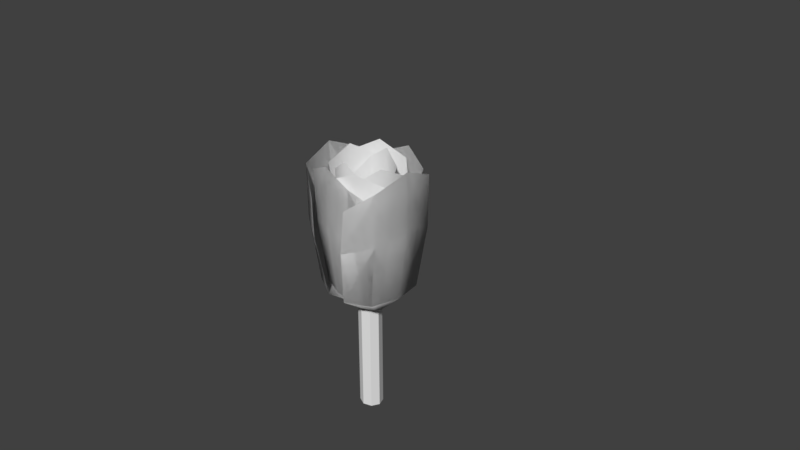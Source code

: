 # Source: TULIP_OBJECT.blend  (saved by Blender 2.79.0; exported with 4.5.12 LTS)
import bpy
from mathutils import Matrix  # noqa: F401  (used for matrix-valued properties, if any)

bpy.ops.wm.read_factory_settings(use_empty=True)
scene = bpy.context.scene
scene.name = 'Scene'

# ---- collections
col_collection_1 = bpy.data.collections.new('Collection 1'); scene.collection.children.link(col_collection_1)

# ---- world
world_world = bpy.data.worlds.new('World'); scene.world = world_world
world_world.color = (0.05088, 0.05088, 0.05088)
world_world.use_sun_shadow = False
world_world.sun_shadow_jitter_overblur = 0.0
world_world.cycles.sampling_method = 'MANUAL'

# ---- cameras
cam_camera = bpy.data.cameras.new('Camera')
cam_camera.clip_end = 100.0
cam_camera.lens = 35.0
cam_camera.sensor_width = 32.0
cam_camera.sensor_height = 18.0
cam_camera.ortho_scale = 7.314
cam_camera.dof.focus_distance = 0.0
cam_camera.dof.aperture_fstop = 128.0

# ---- meshes
me_cylinder_003 = bpy.data.meshes.new('Cylinder.003')
me_cylinder_003.from_pydata([(-0.2691, -0.1838, -0.4052), (0.2043, -0.1838, -0.4052), (-0.2973, -0.3378, 1.189), (-0.0323, -0.2675, -0.4106), (-0.3051, -0.3153, 0.4803), (-0.0323, -0.4061, 1.359), (-0.0323, -0.4059, 0.5727), (0.2404, -0.3153, 0.4803), (0.2327, -0.3378, 1.189), (-0.2691, 0.1838, -0.4052), (0.2043, 0.1838, -0.4052), (-0.03242, 0.0, -0.8193), (-0.2973, 0.3378, 1.189), (-0.0323, 0.2675, -0.4106), (0.299, 0.0, -0.4332), (-0.3051, 0.3153, 0.4803), (-0.3643, 0.0, -0.4332), (-0.0323, 0.4061, 1.359), (-0.0323, 0.4059, 0.5727), (0.3666, 0.0, 0.3348), (-0.4185, 0.0, 0.9135), (0.2404, 0.3153, 0.4803), (0.3537, 0.0, 0.9135), (-0.4317, 0.0, 0.3348), (0.2327, 0.3378, 1.189), (0.0, 0.179, -2.308), (0.0, 0.179, 0.23), (0.1255, 0.1266, -2.308), (0.1255, 0.1266, 0.23), (0.1775, -7.826e-09, -2.308), (0.1775, -7.826e-09, 0.23), (0.1255, -0.1266, -2.308), (0.1255, -0.1266, 0.23), (-1.552e-08, -0.179, -2.308), (-1.552e-08, -0.179, 0.23), (-0.1255, -0.1266, -2.308), (-0.1255, -0.1266, 0.23), (-0.1775, 2.135e-09, -2.308), (-0.1775, 2.135e-09, 0.23), (-0.1255, 0.1266, -2.308), (-0.1255, 0.1266, 0.23), (0.08359, -0.4329, -0.4052), (0.2779, 0.225, -0.4052), (0.2738, -0.5422, 1.189), (0.2905, -0.142, -0.4106), (0.2411, -0.5429, 0.4803), (0.4722, -0.2051, 1.359), (0.4718, -0.205, 0.5727), (0.4651, 0.2153, 0.4803), (0.4913, 0.1943, 1.189), (-0.2999, -0.2996, -0.4052), (-0.1056, 0.3583, -0.4052), (-0.01103, -0.03734, -0.8193), (-0.5133, -0.2686, 1.189), (-0.3124, 0.0676, -0.4106), (0.125, 0.4232, -0.4332), (-0.4871, -0.2898, 0.4803), (-0.1472, -0.4985, -0.4332), (-0.4941, 0.1308, 1.359), (-0.4938, 0.1306, 0.5727), (0.1528, 0.5172, 0.3348), (-0.1695, -0.5739, 0.9135), (-0.2631, 0.4684, 0.4803), (0.1475, 0.4993, 0.9135), (-0.1749, -0.5923, 0.3348), (-0.2958, 0.4679, 1.189), (0.5285, -0.4735, -0.4052), (0.5285, 0.431, -0.4052), (0.1534, -0.02133, -0.8193), (0.6936, -0.5274, 1.189), (0.6183, -0.02111, -0.4106), (0.1556, 0.6119, -0.4332), (0.6695, -0.5424, 0.4803), (0.1556, -0.6554, -0.4332), (0.7669, -0.02111, 1.359), (0.7666, -0.02111, 0.5727), (0.27, 0.7411, 0.3348), (0.3192, -0.759, 0.9135), (0.6695, 0.5, 0.4803), (0.3192, 0.7165, 0.9135), (0.27, -0.7843, 0.3348), (0.6936, 0.4852, 1.189), (0.5285, -0.4735, -0.4052), (0.5285, 0.431, -0.4052), (0.1534, -0.02133, -0.8193), (0.6936, -0.5274, 1.189), (0.6183, -0.02111, -0.4106), (0.1556, 0.6119, -0.4332), (0.6695, -0.5424, 0.4803), (0.1556, -0.6554, -0.4332), (0.7669, -0.02111, 1.359), (0.7666, -0.02111, 0.5727), (0.27, 0.7411, 0.3348), (0.3192, -0.759, 0.9135), (0.6695, 0.5, 0.4803), (0.3192, 0.7165, 0.9135), (0.27, -0.7843, 0.3348), (0.6936, 0.4852, 1.189), (-0.5285, -0.4735, -0.4052), (-0.5285, 0.431, -0.4052), (-0.1534, -0.02133, -0.8193), (-0.6936, -0.5274, 1.189), (-0.6183, -0.02111, -0.4106), (-0.1556, 0.6119, -0.4332), (-0.6695, -0.5424, 0.4803), (-0.1556, -0.6554, -0.4332), (-0.7669, -0.02111, 1.359), (-0.7666, -0.02111, 0.5727), (-0.27, 0.7411, 0.3348), (-0.3192, -0.759, 0.9135), (-0.6695, 0.5, 0.4803), (-0.3192, 0.7165, 0.9135), (-0.27, -0.7843, 0.3348), (-0.6936, 0.4852, 1.189), (-0.5285, -0.4735, -0.4052), (-0.5285, 0.431, -0.4052), (-0.1534, -0.02133, -0.8193), (-0.6936, -0.5274, 1.189), (-0.6183, -0.02111, -0.4106), (-0.1556, 0.6119, -0.4332), (-0.6695, -0.5424, 0.4803), (-0.1556, -0.6554, -0.4332), (-0.7669, -0.02111, 1.359), (-0.7666, -0.02111, 0.5727), (-0.27, 0.7411, 0.3348), (-0.3192, -0.759, 0.9135), (-0.6695, 0.5, 0.4803), (-0.3192, 0.7165, 0.9135), (-0.27, -0.7843, 0.3348), (-0.6936, 0.4852, 1.189), (-0.2099, -0.5023, -0.3943), (0.3971, -0.07312, -0.4203), (-0.04828, -0.6638, 1.197), (0.1631, -0.4037, -0.4146), (-0.108, -0.6461, 0.4897), (0.3557, -0.5799, 1.35), (0.3212, -0.5867, 0.565), (0.5915, -0.2147, 0.4598), (0.6313, -0.2465, 1.168), (-0.5156, 0.007103, -0.3861), (0.09142, 0.4363, -0.4121), (-0.07739, -0.03678, -0.817), (-0.6101, 0.2093, 1.212), (-0.2818, 0.3377, -0.4026), (0.3644, 0.2672, -0.4493), (-0.6324, 0.1647, 0.5038), (-0.486, -0.3342, -0.4129), (-0.3198, 0.5459, 1.369), (-0.3539, 0.5384, 0.5832), (0.4847, 0.3354, 0.3145), (-0.4967, -0.3712, 0.9358), (0.06709, 0.6593, 0.4739), (0.4935, 0.329, 0.8935), (-0.5389, -0.3884, 0.3583), (0.06945, 0.6898, 1.183), (0.4518, 0.4217, -0.4052), (-0.2917, 0.5355, -0.4052), (0.0357, 0.137, -0.8193), (0.5157, 0.5652, 1.189), (0.09059, 0.5603, -0.4106), (-0.4845, 0.2187, -0.4332), (0.5251, 0.5414, 0.4803), (0.5572, 0.05917, -0.4332), (0.1082, 0.6957, 1.359), (0.1082, 0.6954, 0.5727), (-0.5772, 0.3391, 0.3348), (0.6617, 0.1951, 0.9135), (-0.3317, 0.6726, 0.4803), (-0.5512, 0.3808, 0.9135), (0.6767, 0.1471, 0.3348), (-0.3167, 0.6926, 1.189), (0.4518, 0.4217, -0.4052), (-0.2917, 0.5355, -0.4052), (0.0357, 0.137, -0.8193), (0.5157, 0.5652, 1.189), (0.09059, 0.5603, -0.4106), (-0.4845, 0.2187, -0.4332), (0.5251, 0.5414, 0.4803), (0.5572, 0.05917, -0.4332), (0.1082, 0.6957, 1.359), (0.1082, 0.6954, 0.5727), (-0.5772, 0.3391, 0.3348), (0.6617, 0.1951, 0.9135), (-0.3317, 0.6726, 0.4803), (-0.5512, 0.3808, 0.9135), (0.6767, 0.1471, 0.3348), (-0.3167, 0.6926, 1.189), (0.3266, -0.5408, -0.4052), (-0.4169, -0.427, -0.4052), (-0.0006342, -0.1423, -0.8193), (0.3514, -0.698, 1.189), (-0.05589, -0.5656, -0.4106), (-0.5214, -0.06465, -0.4332), (0.3665, -0.6779, 0.4803), (0.5203, -0.2242, -0.4332), (-0.0735, -0.701, 1.359), (-0.07347, -0.7007, 0.5727), (-0.6412, -0.1526, 0.3348), (0.5861, -0.3862, 0.9135), (-0.4903, -0.5467, 0.4803), (-0.6268, -0.2004, 0.9135), (0.6127, -0.3446, 0.3348), (-0.481, -0.5705, 1.189), (0.3266, -0.5408, -0.4052), (-0.4169, -0.427, -0.4052), (-0.0006342, -0.1423, -0.8193), (0.3514, -0.698, 1.189), (-0.05589, -0.5656, -0.4106), (-0.5214, -0.06465, -0.4332), (0.3665, -0.6779, 0.4803), (0.5203, -0.2242, -0.4332), (-0.0735, -0.701, 1.359), (-0.07347, -0.7007, 0.5727), (-0.6412, -0.1526, 0.3348), (0.5861, -0.3862, 0.9135), (-0.4903, -0.5467, 0.4803), (-0.6268, -0.2004, 0.9135), (0.6127, -0.3446, 0.3348), (-0.481, -0.5705, 1.189)], [], [(11, 1, 3), (11, 3, 0), (23, 4, 2, 20), (14, 1, 11), (6, 5, 2, 4), (19, 22, 8, 7), (7, 8, 5, 6), (16, 11, 0), (1, 7, 6, 3), (14, 19, 7, 1), (3, 6, 4, 0), (16, 0, 4, 23), (11, 13, 10), (11, 9, 13), (23, 20, 12, 15), (14, 11, 10), (18, 15, 12, 17), (19, 21, 24, 22), (21, 18, 17, 24), (16, 9, 11), (10, 13, 18, 21), (14, 10, 21, 19), (13, 9, 15, 18), (16, 23, 15, 9), (25, 26, 28, 27), (27, 28, 30, 29), (29, 30, 32, 31), (31, 32, 34, 33), (33, 34, 36, 35), (35, 36, 38, 37), (28, 26, 40, 38, 36, 34, 32, 30), (37, 38, 40, 39), (39, 40, 26, 25), (25, 27, 29, 31, 33, 35, 37, 39), (52, 42, 44), (52, 44, 41), (64, 45, 43, 61), (55, 42, 52), (47, 46, 43, 45), (60, 63, 49, 48), (48, 49, 46, 47), (57, 52, 41), (42, 48, 47, 44), (55, 60, 48, 42), (44, 47, 45, 41), (57, 41, 45, 64), (52, 54, 51), (52, 50, 54), (64, 61, 53, 56), (55, 52, 51), (59, 56, 53, 58), (60, 62, 65, 63), (62, 59, 58, 65), (57, 50, 52), (51, 54, 59, 62), (55, 51, 62, 60), (54, 50, 56, 59), (57, 64, 56, 50), (68, 67, 70), (68, 70, 66), (80, 72, 69, 77), (71, 67, 68), (75, 74, 69, 72), (76, 79, 81, 78), (78, 81, 74, 75), (73, 68, 66), (67, 78, 75, 70), (71, 76, 78, 67), (70, 75, 72, 66), (73, 66, 72, 80), (84, 83, 86), (84, 86, 82), (96, 88, 85, 93), (87, 83, 84), (91, 90, 85, 88), (92, 95, 97, 94), (94, 97, 90, 91), (89, 84, 82), (83, 94, 91, 86), (87, 92, 94, 83), (86, 91, 88, 82), (89, 82, 88, 96), (100, 102, 99), (100, 98, 102), (112, 109, 101, 104), (103, 100, 99), (107, 104, 101, 106), (108, 110, 113, 111), (110, 107, 106, 113), (105, 98, 100), (99, 102, 107, 110), (103, 99, 110, 108), (102, 98, 104, 107), (105, 112, 104, 98), (116, 118, 115), (116, 114, 118), (128, 125, 117, 120), (119, 116, 115), (123, 120, 117, 122), (124, 126, 129, 127), (126, 123, 122, 129), (121, 114, 116), (115, 118, 123, 126), (119, 115, 126, 124), (118, 114, 120, 123), (121, 128, 120, 114), (141, 131, 133), (141, 133, 130), (153, 134, 132, 150), (144, 131, 141), (136, 135, 132, 134), (149, 152, 138, 137), (137, 138, 135, 136), (146, 141, 130), (131, 137, 136, 133), (144, 149, 137, 131), (133, 136, 134, 130), (146, 130, 134, 153), (141, 143, 140), (141, 139, 143), (153, 150, 142, 145), (144, 141, 140), (148, 145, 142, 147), (149, 151, 154, 152), (151, 148, 147, 154), (146, 139, 141), (140, 143, 148, 151), (144, 140, 151, 149), (143, 139, 145, 148), (146, 153, 145, 139), (157, 156, 159), (157, 159, 155), (169, 161, 158, 166), (160, 156, 157), (164, 163, 158, 161), (165, 168, 170, 167), (167, 170, 163, 164), (162, 157, 155), (156, 167, 164, 159), (160, 165, 167, 156), (159, 164, 161, 155), (162, 155, 161, 169), (173, 172, 175), (173, 175, 171), (185, 177, 174, 182), (176, 172, 173), (180, 179, 174, 177), (181, 184, 186, 183), (183, 186, 179, 180), (178, 173, 171), (172, 183, 180, 175), (176, 181, 183, 172), (175, 180, 177, 171), (178, 171, 177, 185), (189, 191, 188), (189, 187, 191), (201, 198, 190, 193), (192, 189, 188), (196, 193, 190, 195), (197, 199, 202, 200), (199, 196, 195, 202), (194, 187, 189), (188, 191, 196, 199), (192, 188, 199, 197), (191, 187, 193, 196), (194, 201, 193, 187), (205, 207, 204), (205, 203, 207), (217, 214, 206, 209), (208, 205, 204), (212, 209, 206, 211), (213, 215, 218, 216), (215, 212, 211, 218), (210, 203, 205), (204, 207, 212, 215), (208, 204, 215, 213), (207, 203, 209, 212), (210, 217, 209, 203)])
me_cylinder_003.polygons.foreach_set('use_smooth', [1, 1, 1, 1, 1, 1, 1, 1, 1, 1, 1, 1, 1, 1, 1, 1, 1, 1, 1, 1, 1, 1, 1, 1, 0, 0, 0, 0, 0, 0, 0, 0, 0, 0, 1, 1, 1, 1, 1, 1, 1, 1, 1, 1, 1, 1, 1, 1, 1, 1, 1, 1, 1, 1, 1, 1, 1, 1, 1, 1, 1, 1, 1, 1, 1, 1, 1, 1, 1, 1, 1, 1, 1, 1, 1, 1, 1, 1, 1, 1, 1, 1, 1, 1, 1, 1, 1, 1, 1, 1, 1, 1, 1, 1, 1, 1, 1, 1, 1, 1, 1, 1, 1, 1, 1, 1, 1, 1, 1, 1, 1, 1, 1, 1, 1, 1, 1, 1, 1, 1, 1, 1, 1, 1, 1, 1, 1, 1, 1, 1, 1, 1, 1, 1, 1, 1, 1, 1, 1, 1, 1, 1, 1, 1, 1, 1, 1, 1, 1, 1, 1, 1, 1, 1, 1, 1, 1, 1, 1, 1, 1, 1, 1, 1, 1, 1, 1, 1, 1, 1, 1, 1, 1, 1, 1, 1, 1, 1])
_uv = me_cylinder_003.uv_layers.new(name='UVMap')
_uv.uv.foreach_set('vector', [0.2571, 0.5455, 0.2566, 0.5455, 0.2568, 0.5451, 0.2571, 0.5455, 0.2568, 0.5451, 0.2573, 0.545, 0.3152, 0.5383, 0.299, 0.5669, 0.4414, 0.6984, 0.413, 0.6083, 0.2567, 0.5458, 0.2566, 0.5455, 0.2571, 0.5455, 0.2812, 0.585, 0.424, 0.7623, 0.4414, 0.6984, 0.299, 0.5669, 0.2348, 0.5998, 0.276, 0.7043, 0.349, 0.7649, 0.2588, 0.5903, 0.2588, 0.5903, 0.349, 0.7649, 0.424, 0.7623, 0.2812, 0.585, 0.2576, 0.5452, 0.2571, 0.5455, 0.2573, 0.545, 0.2566, 0.5455, 0.2588, 0.5903, 0.2812, 0.585, 0.2568, 0.5451, 0.2567, 0.5458, 0.2348, 0.5998, 0.2588, 0.5903, 0.2566, 0.5455, 0.2568, 0.5451, 0.2812, 0.585, 0.299, 0.5669, 0.2573, 0.545, 0.2576, 0.5452, 0.2573, 0.545, 0.299, 0.5669, 0.3152, 0.5383, 0.2571, 0.5455, 0.2575, 0.546, 0.257, 0.5461, 0.2571, 0.5455, 0.2577, 0.5456, 0.2575, 0.546, 0.3152, 0.5383, 0.413, 0.6083, 0.4433, 0.7001, 0.2997, 0.5674, 0.2567, 0.5458, 0.2571, 0.5455, 0.257, 0.5461, 0.2813, 0.5853, 0.2997, 0.5674, 0.4433, 0.7001, 0.424, 0.7629, 0.2348, 0.5998, 0.2586, 0.5902, 0.3484, 0.7657, 0.276, 0.7043, 0.2586, 0.5902, 0.2813, 0.5853, 0.424, 0.7629, 0.3484, 0.7657, 0.2576, 0.5452, 0.2577, 0.5456, 0.2571, 0.5455, 0.257, 0.5461, 0.2575, 0.546, 0.2813, 0.5853, 0.2586, 0.5902, 0.2567, 0.5458, 0.257, 0.5461, 0.2586, 0.5902, 0.2348, 0.5998, 0.2575, 0.546, 0.2577, 0.5456, 0.2997, 0.5674, 0.2813, 0.5853, 0.2576, 0.5452, 0.3152, 0.5383, 0.2997, 0.5674, 0.2577, 0.5456, 0.9341, 0.004716, 0.9341, 0.8223, 0.9676, 0.8223, 0.9676, 0.004716, 0.9676, 0.004716, 0.9676, 0.8223, 0.9815, 0.8223, 0.9815, 0.004716, 0.9815, 0.004716, 0.9815, 0.8223, 0.9676, 0.8223, 0.9676, 0.004716, 0.9676, 0.004716, 0.9676, 0.8223, 0.9341, 0.8223, 0.9341, 0.004716, 0.9341, 0.004716, 0.9341, 0.8223, 0.9006, 0.8223, 0.9006, 0.004716, 0.9006, 0.004716, 0.9006, 0.8223, 0.8867, 0.8223, 0.8867, 0.004716, 0.9676, 0.8223, 0.9341, 0.8223, 0.9006, 0.8223, 0.8867, 0.8223, 0.9006, 0.8223, 0.9341, 0.8223, 0.9676, 0.8223, 0.9815, 0.8223, 0.8867, 0.004716, 0.8867, 0.8223, 0.9006, 0.8223, 0.9006, 0.004716, 0.9006, 0.004716, 0.9006, 0.8223, 0.9341, 0.8223, 0.9341, 0.004716, 0.9341, 0.004716, 0.9676, 0.004716, 0.9815, 0.004716, 0.9676, 0.004716, 0.9341, 0.004716, 0.9006, 0.004716, 0.8867, 0.004716, 0.9006, 0.004716, 0.2833, 0.2999, 0.281, 0.3037, 0.2856, 0.3032, 0.2833, 0.2999, 0.2856, 0.3032, 0.2838, 0.2999, 0.3131, 0.2944, 0.3166, 0.3141, 0.4751, 0.478, 0.4378, 0.3475, 0.2798, 0.302, 0.281, 0.3037, 0.2833, 0.2999, 0.304, 0.3379, 0.4373, 0.5582, 0.4751, 0.478, 0.3166, 0.3141, 0.2569, 0.338, 0.2721, 0.4728, 0.326, 0.5414, 0.2784, 0.3462, 0.2784, 0.3462, 0.326, 0.5414, 0.4373, 0.5582, 0.304, 0.3379, 0.2868, 0.2978, 0.2833, 0.2999, 0.2838, 0.2999, 0.281, 0.3037, 0.2784, 0.3462, 0.304, 0.3379, 0.2856, 0.3032, 0.2798, 0.302, 0.2569, 0.338, 0.2784, 0.3462, 0.281, 0.3037, 0.2856, 0.3032, 0.304, 0.3379, 0.3166, 0.3141, 0.2838, 0.2999, 0.2868, 0.2978, 0.2838, 0.2999, 0.3166, 0.3141, 0.3131, 0.2944, 0.2833, 0.2999, 0.2852, 0.3034, 0.2814, 0.3037, 0.2833, 0.2999, 0.2874, 0.3002, 0.2852, 0.3034, 0.3131, 0.2944, 0.4378, 0.3475, 0.4755, 0.4778, 0.3164, 0.3149, 0.2798, 0.302, 0.2833, 0.2999, 0.2814, 0.3037, 0.3038, 0.3374, 0.3164, 0.3149, 0.4755, 0.4778, 0.4376, 0.5588, 0.2569, 0.338, 0.2785, 0.3463, 0.3248, 0.5427, 0.2721, 0.4728, 0.2785, 0.3463, 0.3038, 0.3374, 0.4376, 0.5588, 0.3248, 0.5427, 0.2868, 0.2978, 0.2874, 0.3002, 0.2833, 0.2999, 0.2814, 0.3037, 0.2852, 0.3034, 0.3038, 0.3374, 0.2785, 0.3463, 0.2798, 0.302, 0.2814, 0.3037, 0.2785, 0.3463, 0.2569, 0.338, 0.2852, 0.3034, 0.2874, 0.3002, 0.3164, 0.3149, 0.3038, 0.3374, 0.2868, 0.2978, 0.3131, 0.2944, 0.3164, 0.3149, 0.2874, 0.3002, 0.4569, 0.577, 0.516, 0.5808, 0.498, 0.6091, 0.4569, 0.577, 0.498, 0.6091, 0.4749, 0.6334, 0.4821, 0.7018, 0.5228, 0.6847, 0.5709, 0.7265, 0.522, 0.731, 0.5173, 0.5465, 0.516, 0.5808, 0.4569, 0.577, 0.5583, 0.6562, 0.6134, 0.6993, 0.5709, 0.7265, 0.5228, 0.6847, 0.5841, 0.5713, 0.6295, 0.6023, 0.6295, 0.6515, 0.5773, 0.6149, 0.5773, 0.6149, 0.6295, 0.6515, 0.6134, 0.6993, 0.5583, 0.6562, 0.4419, 0.643, 0.4569, 0.577, 0.4749, 0.6334, 0.516, 0.5808, 0.5773, 0.6149, 0.5583, 0.6562, 0.498, 0.6091, 0.5173, 0.5465, 0.5841, 0.5713, 0.5773, 0.6149, 0.516, 0.5808, 0.498, 0.6091, 0.5583, 0.6562, 0.5228, 0.6847, 0.4749, 0.6334, 0.4419, 0.643, 0.4749, 0.6334, 0.5228, 0.6847, 0.4821, 0.7018, 0.01524, 0.5974, 0.08664, 0.6044, 0.06866, 0.6326, 0.01524, 0.5974, 0.06866, 0.6326, 0.04554, 0.6569, 0.05091, 0.7266, 0.0935, 0.7083, 0.1594, 0.7771, 0.1096, 0.7706, 0.08794, 0.5701, 0.08664, 0.6044, 0.01524, 0.5974, 0.1289, 0.6798, 0.2106, 0.7499, 0.1594, 0.7771, 0.0935, 0.7083, 0.1548, 0.5949, 0.2002, 0.6259, 0.2211, 0.6997, 0.148, 0.6385, 0.148, 0.6385, 0.2211, 0.6997, 0.2106, 0.7499, 0.1289, 0.6798, 0.0101, 0.6665, 0.01524, 0.5974, 0.04554, 0.6569, 0.08664, 0.6044, 0.148, 0.6385, 0.1289, 0.6798, 0.06866, 0.6326, 0.08794, 0.5701, 0.1548, 0.5949, 0.148, 0.6385, 0.08664, 0.6044, 0.06866, 0.6326, 0.1289, 0.6798, 0.0935, 0.7083, 0.04554, 0.6569, 0.0101, 0.6665, 0.04554, 0.6569, 0.0935, 0.7083, 0.05091, 0.7266, 0.6413, 0.3186, 0.5979, 0.3558, 0.5736, 0.3327, 0.6413, 0.3186, 0.6384, 0.3786, 0.5979, 0.3558, 0.6695, 0.4536, 0.6067, 0.4917, 0.5477, 0.4907, 0.5989, 0.4405, 0.5519, 0.3051, 0.6413, 0.3186, 0.5736, 0.3327, 0.5508, 0.4161, 0.5989, 0.4405, 0.5477, 0.4907, 0.5028, 0.4708, 0.4896, 0.3487, 0.5223, 0.3806, 0.4756, 0.4292, 0.4686, 0.3796, 0.5223, 0.3806, 0.5508, 0.4161, 0.5028, 0.4708, 0.4756, 0.4292, 0.6786, 0.378, 0.6384, 0.3786, 0.6413, 0.3186, 0.5736, 0.3327, 0.5979, 0.3558, 0.5508, 0.4161, 0.5223, 0.3806, 0.5519, 0.3051, 0.5736, 0.3327, 0.5223, 0.3806, 0.4896, 0.3487, 0.5979, 0.3558, 0.6384, 0.3786, 0.5989, 0.4405, 0.5508, 0.4161, 0.6786, 0.378, 0.6695, 0.4536, 0.5989, 0.4405, 0.6384, 0.3786, 0.5932, 0.7413, 0.5712, 0.7948, 0.5469, 0.7718, 0.5932, 0.7413, 0.5995, 0.8128, 0.5712, 0.7948, 0.6199, 0.8891, 0.578, 0.9264, 0.521, 0.9396, 0.5653, 0.8742, 0.5175, 0.7338, 0.5932, 0.7413, 0.5469, 0.7718, 0.5241, 0.8551, 0.5653, 0.8742, 0.521, 0.9396, 0.4654, 0.9266, 0.4556, 0.7802, 0.4956, 0.8197, 0.4421, 0.8732, 0.4419, 0.8201, 0.4956, 0.8197, 0.5241, 0.8551, 0.4654, 0.9266, 0.4421, 0.8732, 0.6338, 0.8095, 0.5995, 0.8128, 0.5932, 0.7413, 0.5469, 0.7718, 0.5712, 0.7948, 0.5241, 0.8551, 0.4956, 0.8197, 0.5175, 0.7338, 0.5469, 0.7718, 0.4956, 0.8197, 0.4556, 0.7802, 0.5712, 0.7948, 0.5995, 0.8128, 0.5653, 0.8742, 0.5241, 0.8551, 0.6338, 0.8095, 0.6199, 0.8891, 0.5653, 0.8742, 0.5995, 0.8128, 0.05573, 0.2885, 0.05298, 0.2966, 0.05894, 0.2952, 0.05573, 0.2885, 0.05894, 0.2952, 0.06432, 0.2905, 0.1367, 0.2899, 0.1084, 0.3237, 0.2467, 0.5021, 0.2371, 0.3834, 0.0488, 0.2926, 0.05298, 0.2966, 0.05573, 0.2885, 0.08975, 0.3498, 0.1866, 0.5765, 0.2467, 0.5021, 0.1084, 0.3237, 0.01695, 0.3352, 0.03024, 0.4903, 0.09996, 0.5694, 0.05967, 0.3494, 0.05967, 0.3494, 0.09996, 0.5694, 0.1866, 0.5765, 0.08975, 0.3498, 0.06259, 0.2845, 0.05573, 0.2885, 0.06432, 0.2905, 0.05298, 0.2966, 0.05967, 0.3494, 0.08975, 0.3498, 0.05894, 0.2952, 0.0488, 0.2926, 0.01695, 0.3352, 0.05967, 0.3494, 0.05298, 0.2966, 0.05894, 0.2952, 0.08975, 0.3498, 0.1084, 0.3237, 0.06432, 0.2905, 0.06259, 0.2845, 0.06432, 0.2905, 0.1084, 0.3237, 0.1367, 0.2899, 0.05573, 0.2885, 0.0586, 0.2955, 0.05247, 0.2967, 0.05573, 0.2885, 0.06401, 0.2901, 0.0586, 0.2955, 0.1367, 0.2899, 0.2371, 0.3834, 0.2465, 0.5025, 0.107, 0.3233, 0.0488, 0.2926, 0.05573, 0.2885, 0.05247, 0.2967, 0.0893, 0.3506, 0.107, 0.3233, 0.2465, 0.5025, 0.1856, 0.5775, 0.01695, 0.3352, 0.05847, 0.3498, 0.09921, 0.5692, 0.03024, 0.4903, 0.05847, 0.3498, 0.0893, 0.3506, 0.1856, 0.5775, 0.09921, 0.5692, 0.06259, 0.2845, 0.06401, 0.2901, 0.05573, 0.2885, 0.05247, 0.2967, 0.0586, 0.2955, 0.0893, 0.3506, 0.05847, 0.3498, 0.0488, 0.2926, 0.05247, 0.2967, 0.05847, 0.3498, 0.01695, 0.3352, 0.0586, 0.2955, 0.06401, 0.2901, 0.107, 0.3233, 0.0893, 0.3506, 0.06259, 0.2845, 0.1367, 0.2899, 0.107, 0.3233, 0.06401, 0.2901, 0.7304, 0.547, 0.7464, 0.6052, 0.7113, 0.6006, 0.7304, 0.547, 0.7113, 0.6006, 0.682, 0.5877, 0.6244, 0.634, 0.6692, 0.6567, 0.6574, 0.7243, 0.6299, 0.6894, 0.7822, 0.5978, 0.7464, 0.6052, 0.7304, 0.547, 0.706, 0.6683, 0.6916, 0.7488, 0.6574, 0.7243, 0.6692, 0.6567, 0.7968, 0.6588, 0.7813, 0.6961, 0.7462, 0.7326, 0.75, 0.6725, 0.75, 0.6725, 0.7462, 0.7326, 0.6916, 0.7488, 0.706, 0.6683, 0.6573, 0.5685, 0.7304, 0.547, 0.682, 0.5877, 0.7464, 0.6052, 0.75, 0.6725, 0.706, 0.6683, 0.7113, 0.6006, 0.7822, 0.5978, 0.7968, 0.6588, 0.75, 0.6725, 0.7464, 0.6052, 0.7113, 0.6006, 0.706, 0.6683, 0.6692, 0.6567, 0.682, 0.5877, 0.6573, 0.5685, 0.682, 0.5877, 0.6692, 0.6567, 0.6244, 0.634, 0.7378, 0.7419, 0.7487, 0.7915, 0.7128, 0.7951, 0.7378, 0.7419, 0.7128, 0.7951, 0.6862, 0.7838, 0.6252, 0.8351, 0.6735, 0.8528, 0.6512, 0.9367, 0.6261, 0.8889, 0.7763, 0.7675, 0.7487, 0.7915, 0.7378, 0.7419, 0.7103, 0.8643, 0.6901, 0.9697, 0.6512, 0.9367, 0.6735, 0.8528, 0.801, 0.8483, 0.7867, 0.8926, 0.7528, 0.941, 0.7477, 0.8566, 0.7477, 0.8566, 0.7528, 0.941, 0.6901, 0.9697, 0.7103, 0.8643, 0.6616, 0.7646, 0.7378, 0.7419, 0.6862, 0.7838, 0.7487, 0.7915, 0.7477, 0.8566, 0.7103, 0.8643, 0.7128, 0.7951, 0.7763, 0.7675, 0.801, 0.8483, 0.7477, 0.8566, 0.7487, 0.7915, 0.7128, 0.7951, 0.7103, 0.8643, 0.6735, 0.8528, 0.6862, 0.7838, 0.6616, 0.7646, 0.6862, 0.7838, 0.6735, 0.8528, 0.6252, 0.8351, 0.3262, 0.7595, 0.3266, 0.8108, 0.2989, 0.8065, 0.3262, 0.7595, 0.3544, 0.8095, 0.3266, 0.8108, 0.4224, 0.8598, 0.4106, 0.9156, 0.3656, 0.9672, 0.3604, 0.8792, 0.2742, 0.7873, 0.3262, 0.7595, 0.2989, 0.8065, 0.3229, 0.887, 0.3604, 0.8792, 0.3656, 0.9672, 0.3239, 0.9811, 0.2494, 0.854, 0.2861, 0.8755, 0.2669, 0.951, 0.2449, 0.9101, 0.2861, 0.8755, 0.3229, 0.887, 0.3239, 0.9811, 0.2669, 0.951, 0.386, 0.7835, 0.3544, 0.8095, 0.3262, 0.7595, 0.2989, 0.8065, 0.3266, 0.8108, 0.3229, 0.887, 0.2861, 0.8755, 0.2742, 0.7873, 0.2989, 0.8065, 0.2861, 0.8755, 0.2494, 0.854, 0.3266, 0.8108, 0.3544, 0.8095, 0.3604, 0.8792, 0.3229, 0.887, 0.386, 0.7835, 0.4224, 0.8598, 0.3604, 0.8792, 0.3544, 0.8095, 0.07772, 0.7584, 0.09227, 0.8117, 0.06452, 0.8074, 0.07772, 0.7584, 0.12, 0.8104, 0.09227, 0.8117, 0.1762, 0.8633, 0.1599, 0.9141, 0.1331, 0.943, 0.126, 0.8801, 0.0362, 0.7866, 0.07772, 0.7584, 0.06452, 0.8074, 0.0886, 0.8879, 0.126, 0.8801, 0.1331, 0.943, 0.07989, 0.9654, 0.008323, 0.8521, 0.05179, 0.8763, 0.03297, 0.9499, 0.006712, 0.9112, 0.05179, 0.8763, 0.0886, 0.8879, 0.07989, 0.9654, 0.03297, 0.9499, 0.1491, 0.794, 0.12, 0.8104, 0.07772, 0.7584, 0.06452, 0.8074, 0.09227, 0.8117, 0.0886, 0.8879, 0.05179, 0.8763, 0.0362, 0.7866, 0.06452, 0.8074, 0.05179, 0.8763, 0.008323, 0.8521, 0.09227, 0.8117, 0.12, 0.8104, 0.126, 0.8801, 0.0886, 0.8879, 0.1491, 0.794, 0.1762, 0.8633, 0.126, 0.8801, 0.12, 0.8104])
_ca = me_cylinder_003.color_attributes.new('Col', 'BYTE_COLOR', 'CORNER')
_ca.data.foreach_set('color', [1.0, 1.0, 1.0, 1.0, 1.0, 1.0, 1.0, 1.0, 1.0, 1.0, 1.0, 1.0, 1.0, 1.0, 1.0, 1.0, 1.0, 1.0, 1.0, 1.0, 1.0, 1.0, 1.0, 1.0, 1.0, 1.0, 1.0, 1.0, 1.0, 1.0, 1.0, 1.0, 1.0, 1.0, 1.0, 1.0, 1.0, 1.0, 1.0, 1.0, 1.0, 1.0, 1.0, 1.0, 1.0, 1.0, 1.0, 1.0, 1.0, 1.0, 1.0, 1.0, 1.0, 1.0, 1.0, 1.0, 1.0, 1.0, 1.0, 1.0, 1.0, 1.0, 1.0, 1.0, 1.0, 1.0, 1.0, 1.0, 1.0, 1.0, 1.0, 1.0, 1.0, 1.0, 1.0, 1.0, 1.0, 1.0, 1.0, 1.0, 1.0, 1.0, 1.0, 1.0, 1.0, 1.0, 1.0, 1.0, 1.0, 1.0, 1.0, 1.0, 1.0, 1.0, 1.0, 1.0, 1.0, 1.0, 1.0, 1.0, 1.0, 1.0, 1.0, 1.0, 1.0, 1.0, 1.0, 1.0, 1.0, 1.0, 1.0, 1.0, 1.0, 1.0, 1.0, 1.0, 1.0, 1.0, 1.0, 1.0, 1.0, 1.0, 1.0, 1.0, 1.0, 1.0, 1.0, 1.0, 1.0, 1.0, 1.0, 1.0, 1.0, 1.0, 1.0, 1.0, 1.0, 1.0, 1.0, 1.0, 1.0, 1.0, 1.0, 1.0, 1.0, 1.0, 1.0, 1.0, 1.0, 1.0, 1.0, 1.0, 1.0, 1.0, 1.0, 1.0, 1.0, 1.0, 1.0, 1.0, 1.0, 1.0, 1.0, 1.0, 1.0, 1.0, 1.0, 1.0, 1.0, 1.0, 1.0, 1.0, 1.0, 1.0, 1.0, 1.0, 1.0, 1.0, 1.0, 1.0, 1.0, 1.0, 1.0, 1.0, 1.0, 1.0, 1.0, 1.0, 1.0, 1.0, 1.0, 1.0, 1.0, 1.0, 1.0, 1.0, 1.0, 1.0, 1.0, 1.0, 1.0, 1.0, 1.0, 1.0, 1.0, 1.0, 1.0, 1.0, 1.0, 1.0, 1.0, 1.0, 1.0, 1.0, 1.0, 1.0, 1.0, 1.0, 1.0, 1.0, 1.0, 1.0, 1.0, 1.0, 1.0, 1.0, 1.0, 1.0, 1.0, 1.0, 1.0, 1.0, 1.0, 1.0, 1.0, 1.0, 1.0, 1.0, 1.0, 1.0, 1.0, 1.0, 1.0, 1.0, 1.0, 1.0, 1.0, 1.0, 1.0, 1.0, 1.0, 1.0, 1.0, 1.0, 1.0, 1.0, 1.0, 1.0, 1.0, 1.0, 1.0, 1.0, 1.0, 1.0, 1.0, 1.0, 1.0, 1.0, 1.0, 1.0, 1.0, 1.0, 1.0, 1.0, 1.0, 1.0, 1.0, 1.0, 1.0, 1.0, 1.0, 1.0, 1.0, 1.0, 1.0, 1.0, 1.0, 1.0, 1.0, 1.0, 1.0, 1.0, 1.0, 1.0, 1.0, 1.0, 1.0, 1.0, 1.0, 1.0, 1.0, 1.0, 1.0, 1.0, 1.0, 1.0, 1.0, 1.0, 1.0, 1.0, 1.0, 1.0, 1.0, 1.0, 1.0, 1.0, 1.0, 1.0, 1.0, 1.0, 1.0, 1.0, 1.0, 1.0, 1.0, 1.0, 1.0, 1.0, 1.0, 1.0, 1.0, 1.0, 1.0, 1.0, 1.0, 1.0, 1.0, 1.0, 1.0, 1.0, 1.0, 1.0, 1.0, 1.0, 1.0, 1.0, 1.0, 1.0, 1.0, 1.0, 1.0, 1.0, 1.0, 1.0, 1.0, 1.0, 1.0, 1.0, 1.0, 1.0, 1.0, 1.0, 1.0, 1.0, 1.0, 1.0, 1.0, 1.0, 1.0, 1.0, 1.0, 1.0, 1.0, 1.0, 1.0, 1.0, 1.0, 1.0, 1.0, 1.0, 1.0, 1.0, 1.0, 1.0, 1.0, 1.0, 1.0, 1.0, 1.0, 1.0, 1.0, 1.0, 1.0, 1.0, 1.0, 1.0, 1.0, 1.0, 1.0, 1.0, 1.0, 1.0, 1.0, 1.0, 1.0, 1.0, 1.0, 1.0, 1.0, 1.0, 1.0, 1.0, 1.0, 1.0, 1.0, 1.0, 1.0, 1.0, 1.0, 1.0, 1.0, 1.0, 1.0, 1.0, 1.0, 1.0, 1.0, 1.0, 1.0, 1.0, 1.0, 1.0, 1.0, 1.0, 1.0, 1.0, 1.0, 1.0, 1.0, 1.0, 1.0, 1.0, 1.0, 1.0, 1.0, 1.0, 1.0, 1.0, 1.0, 1.0, 1.0, 1.0, 1.0, 1.0, 1.0, 1.0, 1.0, 1.0, 1.0, 1.0, 1.0, 1.0, 1.0, 1.0, 1.0, 1.0, 1.0, 1.0, 1.0, 1.0, 1.0, 1.0, 1.0, 1.0, 1.0, 1.0, 1.0, 1.0, 1.0, 1.0, 1.0, 1.0, 1.0, 1.0, 1.0, 1.0, 1.0, 1.0, 1.0, 1.0, 1.0, 1.0, 1.0, 1.0, 1.0, 1.0, 1.0, 1.0, 1.0, 1.0, 1.0, 1.0, 1.0, 1.0, 1.0, 1.0, 1.0, 1.0, 1.0, 1.0, 1.0, 1.0, 1.0, 1.0, 1.0, 1.0, 1.0, 1.0, 1.0, 1.0, 1.0, 1.0, 1.0, 1.0, 1.0, 1.0, 1.0, 1.0, 1.0, 1.0, 1.0, 1.0, 1.0, 1.0, 1.0, 1.0, 1.0, 1.0, 1.0, 1.0, 1.0, 1.0, 1.0, 1.0, 1.0, 1.0, 1.0, 1.0, 1.0, 1.0, 1.0, 1.0, 1.0, 1.0, 1.0, 1.0, 1.0, 1.0, 1.0, 1.0, 1.0, 1.0, 1.0, 1.0, 1.0, 1.0, 1.0, 1.0, 1.0, 1.0, 1.0, 1.0, 1.0, 1.0, 1.0, 1.0, 1.0, 1.0, 1.0, 1.0, 1.0, 1.0, 1.0, 1.0, 1.0, 1.0, 1.0, 1.0, 1.0, 1.0, 1.0, 1.0, 1.0, 1.0, 1.0, 1.0, 1.0, 1.0, 1.0, 1.0, 1.0, 1.0, 1.0, 1.0, 1.0, 1.0, 1.0, 1.0, 1.0, 1.0, 1.0, 1.0, 1.0, 1.0, 1.0, 1.0, 1.0, 1.0, 1.0, 1.0, 1.0, 1.0, 1.0, 1.0, 1.0, 1.0, 1.0, 1.0, 1.0, 1.0, 1.0, 1.0, 1.0, 1.0, 1.0, 1.0, 1.0, 1.0, 1.0, 1.0, 1.0, 1.0, 1.0, 1.0, 1.0, 1.0, 1.0, 1.0, 1.0, 1.0, 1.0, 1.0, 1.0, 1.0, 1.0, 1.0, 1.0, 1.0, 1.0, 1.0, 1.0, 1.0, 1.0, 1.0, 1.0, 1.0, 1.0, 1.0, 1.0, 1.0, 1.0, 1.0, 1.0, 1.0, 1.0, 1.0, 1.0, 1.0, 1.0, 1.0, 1.0, 1.0, 1.0, 1.0, 1.0, 1.0, 1.0, 1.0, 1.0, 1.0, 1.0, 1.0, 1.0, 1.0, 1.0, 1.0, 1.0, 1.0, 1.0, 1.0, 1.0, 1.0, 1.0, 1.0, 1.0, 1.0, 1.0, 1.0, 1.0, 1.0, 1.0, 1.0, 1.0, 1.0, 1.0, 1.0, 1.0, 1.0, 1.0, 1.0, 1.0, 1.0, 1.0, 1.0, 1.0, 1.0, 1.0, 1.0, 1.0, 1.0, 1.0, 1.0, 1.0, 1.0, 1.0, 1.0, 1.0, 1.0, 1.0, 1.0, 1.0, 1.0, 1.0, 1.0, 1.0, 1.0, 1.0, 1.0, 1.0, 1.0, 1.0, 1.0, 1.0, 1.0, 1.0, 1.0, 1.0, 1.0, 1.0, 1.0, 1.0, 1.0, 1.0, 1.0, 1.0, 1.0, 1.0, 1.0, 1.0, 1.0, 1.0, 1.0, 1.0, 1.0, 1.0, 1.0, 1.0, 1.0, 1.0, 1.0, 1.0, 1.0, 1.0, 1.0, 1.0, 1.0, 1.0, 1.0, 1.0, 1.0, 1.0, 1.0, 1.0, 1.0, 1.0, 1.0, 1.0, 1.0, 1.0, 1.0, 1.0, 1.0, 1.0, 1.0, 1.0, 1.0, 1.0, 1.0, 1.0, 1.0, 1.0, 1.0, 1.0, 1.0, 1.0, 1.0, 1.0, 1.0, 1.0, 1.0, 1.0, 1.0, 1.0, 1.0, 1.0, 1.0, 1.0, 1.0, 1.0, 1.0, 1.0, 1.0, 1.0, 1.0, 1.0, 1.0, 1.0, 1.0, 1.0, 1.0, 1.0, 1.0, 1.0, 1.0, 1.0, 1.0, 1.0, 1.0, 1.0, 1.0, 1.0, 1.0, 1.0, 1.0, 1.0, 1.0, 1.0, 1.0, 1.0, 1.0, 1.0, 1.0, 1.0, 1.0, 1.0, 1.0, 1.0, 1.0, 1.0, 1.0, 1.0, 1.0, 1.0, 1.0, 1.0, 1.0, 1.0, 1.0, 1.0, 1.0, 1.0, 1.0, 1.0, 1.0, 1.0, 1.0, 1.0, 1.0, 1.0, 1.0, 1.0, 1.0, 1.0, 1.0, 1.0, 1.0, 1.0, 1.0, 1.0, 1.0, 1.0, 1.0, 1.0, 1.0, 1.0, 1.0, 1.0, 1.0, 1.0, 1.0, 1.0, 1.0, 1.0, 1.0, 1.0, 1.0, 1.0, 1.0, 1.0, 1.0, 1.0, 1.0, 1.0, 1.0, 1.0, 1.0, 1.0, 1.0, 1.0, 1.0, 1.0, 1.0, 1.0, 1.0, 1.0, 1.0, 1.0, 1.0, 1.0, 1.0, 1.0, 1.0, 1.0, 1.0, 1.0, 1.0, 1.0, 1.0, 1.0, 1.0, 1.0, 1.0, 1.0, 1.0, 1.0, 1.0, 1.0, 1.0, 1.0, 1.0, 1.0, 1.0, 1.0, 1.0, 1.0, 1.0, 1.0, 1.0, 1.0, 1.0, 1.0, 1.0, 1.0, 1.0, 1.0, 1.0, 1.0, 1.0, 1.0, 1.0, 1.0, 1.0, 1.0, 1.0, 1.0, 1.0, 1.0, 1.0, 1.0, 1.0, 1.0, 1.0, 1.0, 1.0, 1.0, 1.0, 1.0, 1.0, 1.0, 1.0, 1.0, 1.0, 1.0, 1.0, 1.0, 1.0, 1.0, 1.0, 1.0, 1.0, 1.0, 1.0, 1.0, 1.0, 1.0, 1.0, 1.0, 1.0, 1.0, 1.0, 1.0, 1.0, 1.0, 1.0, 1.0, 1.0, 1.0, 1.0, 1.0, 1.0, 1.0, 1.0, 1.0, 1.0, 1.0, 1.0, 1.0, 1.0, 1.0, 1.0, 1.0, 1.0, 1.0, 1.0, 1.0, 1.0, 1.0, 1.0, 1.0, 1.0, 1.0, 1.0, 1.0, 1.0, 1.0, 1.0, 1.0, 1.0, 1.0, 1.0, 1.0, 1.0, 1.0, 1.0, 1.0, 1.0, 1.0, 1.0, 1.0, 1.0, 1.0, 1.0, 1.0, 1.0, 1.0, 1.0, 1.0, 1.0, 1.0, 1.0, 1.0, 1.0, 1.0, 1.0, 1.0, 1.0, 1.0, 1.0, 1.0, 1.0, 1.0, 1.0, 1.0, 1.0, 1.0, 1.0, 1.0, 1.0, 1.0, 1.0, 1.0, 1.0, 1.0, 1.0, 1.0, 1.0, 1.0, 1.0, 1.0, 1.0, 1.0, 1.0, 1.0, 1.0, 1.0, 1.0, 1.0, 1.0, 1.0, 1.0, 1.0, 1.0, 1.0, 1.0, 1.0, 1.0, 1.0, 1.0, 1.0, 1.0, 1.0, 1.0, 1.0, 1.0, 1.0, 1.0, 1.0, 1.0, 1.0, 1.0, 1.0, 1.0, 1.0, 1.0, 1.0, 1.0, 1.0, 1.0, 1.0, 1.0, 1.0, 1.0, 1.0, 1.0, 1.0, 1.0, 1.0, 1.0, 1.0, 1.0, 1.0, 1.0, 1.0, 1.0, 1.0, 1.0, 1.0, 1.0, 1.0, 1.0, 1.0, 1.0, 1.0, 1.0, 1.0, 1.0, 1.0, 1.0, 1.0, 1.0, 1.0, 1.0, 1.0, 1.0, 1.0, 1.0, 1.0, 1.0, 1.0, 1.0, 1.0, 1.0, 1.0, 1.0, 1.0, 1.0, 1.0, 1.0, 1.0, 1.0, 1.0, 1.0, 1.0, 1.0, 1.0, 1.0, 1.0, 1.0, 1.0, 1.0, 1.0, 1.0, 1.0, 1.0, 1.0, 1.0, 1.0, 1.0, 1.0, 1.0, 1.0, 1.0, 1.0, 1.0, 1.0, 1.0, 1.0, 1.0, 1.0, 1.0, 1.0, 1.0, 1.0, 1.0, 1.0, 1.0, 1.0, 1.0, 1.0, 1.0, 1.0, 1.0, 1.0, 1.0, 1.0, 1.0, 1.0, 1.0, 1.0, 1.0, 1.0, 1.0, 1.0, 1.0, 1.0, 1.0, 1.0, 1.0, 1.0, 1.0, 1.0, 1.0, 1.0, 1.0, 1.0, 1.0, 1.0, 1.0, 1.0, 1.0, 1.0, 1.0, 1.0, 1.0, 1.0, 1.0, 1.0, 1.0, 1.0, 1.0, 1.0, 1.0, 1.0, 1.0, 1.0, 1.0, 1.0, 1.0, 1.0, 1.0, 1.0, 1.0, 1.0, 1.0, 1.0, 1.0, 1.0, 1.0, 1.0, 1.0, 1.0, 1.0, 1.0, 1.0, 1.0, 1.0, 1.0, 1.0, 1.0, 1.0, 1.0, 1.0, 1.0, 1.0, 1.0, 1.0, 1.0, 1.0, 1.0, 1.0, 1.0, 1.0, 1.0, 1.0, 1.0, 1.0, 1.0, 1.0, 1.0, 1.0, 1.0, 1.0, 1.0, 1.0, 1.0, 1.0, 1.0, 1.0, 1.0, 1.0, 1.0, 1.0, 1.0, 1.0, 1.0, 1.0, 1.0, 1.0, 1.0, 1.0, 1.0, 1.0, 1.0, 1.0, 1.0, 1.0, 1.0, 1.0, 1.0, 1.0, 1.0, 1.0, 1.0, 1.0, 1.0, 1.0, 1.0, 1.0, 1.0, 1.0, 1.0, 1.0, 1.0, 1.0, 1.0, 1.0, 1.0, 1.0, 1.0, 1.0, 1.0, 1.0, 1.0, 1.0, 1.0, 1.0, 1.0, 1.0, 1.0, 1.0, 1.0, 1.0, 1.0, 1.0, 1.0, 1.0, 1.0, 1.0, 1.0, 1.0, 1.0, 1.0, 1.0, 1.0, 1.0, 1.0, 1.0, 1.0, 1.0, 1.0, 1.0, 1.0, 1.0, 1.0, 1.0, 1.0, 1.0, 1.0, 1.0, 1.0, 1.0, 1.0, 1.0, 1.0, 1.0, 1.0, 1.0, 1.0, 1.0, 1.0, 1.0, 1.0, 1.0, 1.0, 1.0, 1.0, 1.0, 1.0, 1.0, 1.0, 1.0, 1.0, 1.0, 1.0, 1.0, 1.0, 1.0, 1.0, 1.0, 1.0, 1.0, 1.0, 1.0, 1.0, 1.0, 1.0, 1.0, 1.0, 1.0, 1.0, 1.0, 1.0, 1.0, 1.0, 1.0, 1.0, 1.0, 1.0, 1.0, 1.0, 1.0, 1.0, 1.0, 1.0, 1.0, 1.0, 1.0, 1.0, 1.0, 1.0, 1.0, 1.0, 1.0, 1.0, 1.0, 1.0, 1.0, 1.0, 1.0, 1.0, 1.0, 1.0, 1.0, 1.0, 1.0, 1.0, 1.0, 1.0, 1.0, 1.0, 1.0, 1.0, 1.0, 1.0, 1.0, 1.0, 1.0, 1.0, 1.0, 1.0, 1.0, 1.0, 1.0, 1.0, 1.0, 1.0, 1.0, 1.0, 1.0, 1.0, 1.0, 1.0, 1.0, 1.0, 1.0, 1.0, 1.0, 1.0, 1.0, 1.0, 1.0, 1.0, 1.0, 1.0, 1.0, 1.0, 1.0, 1.0, 1.0, 1.0, 1.0, 1.0, 1.0, 1.0, 1.0, 1.0, 1.0, 1.0, 1.0, 1.0, 1.0, 1.0, 1.0, 1.0, 1.0, 1.0, 1.0, 1.0, 1.0, 1.0, 1.0, 1.0, 1.0, 1.0, 1.0, 1.0, 1.0, 1.0, 1.0, 1.0, 1.0, 1.0, 1.0, 1.0, 1.0, 1.0, 1.0, 1.0, 1.0, 1.0, 1.0, 1.0, 1.0, 1.0, 1.0, 1.0, 1.0, 1.0, 1.0, 1.0, 1.0, 1.0, 1.0, 1.0, 1.0, 1.0, 1.0, 1.0, 1.0, 1.0, 1.0, 1.0, 1.0, 1.0, 1.0, 1.0, 1.0, 1.0, 1.0, 1.0, 1.0, 1.0, 1.0, 1.0, 1.0, 1.0, 1.0, 1.0, 1.0, 1.0, 1.0, 1.0, 1.0, 1.0, 1.0, 1.0, 1.0, 1.0, 1.0, 1.0, 1.0, 1.0, 1.0, 1.0, 1.0, 1.0, 1.0, 1.0, 1.0, 1.0, 1.0, 1.0, 1.0, 1.0, 1.0, 1.0, 1.0, 1.0, 1.0, 1.0, 1.0, 1.0, 1.0, 1.0, 1.0, 1.0, 1.0, 1.0, 1.0, 1.0, 1.0, 1.0, 1.0, 1.0, 1.0, 1.0, 1.0, 1.0, 1.0, 1.0, 1.0, 1.0, 1.0, 1.0, 1.0, 1.0, 1.0, 1.0, 1.0, 1.0, 1.0, 1.0, 1.0, 1.0, 1.0, 1.0, 1.0, 1.0, 1.0, 1.0, 1.0, 1.0, 1.0, 1.0, 1.0, 1.0, 1.0, 1.0, 1.0, 1.0, 1.0, 1.0, 1.0, 1.0, 1.0, 1.0, 1.0, 1.0, 1.0, 1.0, 1.0, 1.0, 1.0, 1.0, 1.0, 1.0, 1.0, 1.0, 1.0, 1.0, 1.0, 1.0, 1.0, 1.0, 1.0, 1.0, 1.0, 1.0, 1.0, 1.0, 1.0, 1.0, 1.0, 1.0, 1.0, 1.0, 1.0, 1.0, 1.0, 1.0, 1.0, 1.0, 1.0, 1.0, 1.0, 1.0, 1.0, 1.0, 1.0, 1.0, 1.0, 1.0, 1.0, 1.0, 1.0, 1.0, 1.0, 1.0, 1.0, 1.0, 1.0, 1.0, 1.0, 1.0, 1.0, 1.0, 1.0, 1.0, 1.0, 1.0, 1.0, 1.0, 1.0, 1.0, 1.0, 1.0, 1.0, 1.0, 1.0, 1.0, 1.0, 1.0, 1.0, 1.0, 1.0, 1.0, 1.0, 1.0, 1.0, 1.0, 1.0, 1.0, 1.0, 1.0, 1.0, 1.0, 1.0, 1.0, 1.0, 1.0, 1.0, 1.0, 1.0, 1.0, 1.0, 1.0, 1.0, 1.0, 1.0, 1.0, 1.0, 1.0, 1.0, 1.0, 1.0, 1.0, 1.0, 1.0, 1.0, 1.0, 1.0, 1.0, 1.0, 1.0, 1.0, 1.0, 1.0, 1.0, 1.0, 1.0, 1.0, 1.0, 1.0, 1.0, 1.0, 1.0, 1.0, 1.0, 1.0, 1.0, 1.0, 1.0, 1.0, 1.0, 1.0, 1.0, 1.0, 1.0, 1.0, 1.0, 1.0, 1.0, 1.0, 1.0, 1.0, 1.0, 1.0, 1.0, 1.0, 1.0, 1.0, 1.0, 1.0, 1.0, 1.0, 1.0, 1.0, 1.0, 1.0, 1.0, 1.0, 1.0, 1.0, 1.0, 1.0, 1.0, 1.0, 1.0, 1.0, 1.0, 1.0, 1.0, 1.0, 1.0, 1.0, 1.0, 1.0, 1.0, 1.0, 1.0, 1.0, 1.0, 1.0, 1.0, 1.0, 1.0, 1.0, 1.0, 1.0, 1.0, 1.0, 1.0, 1.0, 1.0, 1.0, 1.0, 1.0, 1.0, 1.0, 1.0, 1.0, 1.0, 1.0, 1.0, 1.0, 1.0, 1.0, 1.0, 1.0, 1.0, 1.0, 1.0, 1.0, 1.0, 1.0, 1.0, 1.0, 1.0, 1.0, 1.0, 1.0, 1.0, 1.0, 1.0, 1.0, 1.0, 1.0, 1.0, 1.0, 1.0, 1.0, 1.0, 1.0, 1.0, 1.0, 1.0, 1.0, 1.0, 1.0, 1.0, 1.0, 1.0, 1.0, 1.0, 1.0, 1.0, 1.0, 1.0, 1.0, 1.0, 1.0, 1.0, 1.0, 1.0, 1.0, 1.0, 1.0, 1.0, 1.0, 1.0, 1.0, 1.0, 1.0, 1.0, 1.0, 1.0, 1.0, 1.0, 1.0, 1.0, 1.0, 1.0, 1.0, 1.0, 1.0, 1.0, 1.0, 1.0, 1.0, 1.0, 1.0, 1.0, 1.0, 1.0, 1.0, 1.0, 1.0, 1.0, 1.0, 1.0, 1.0, 1.0, 1.0, 1.0, 1.0, 1.0, 1.0, 1.0, 1.0, 1.0, 1.0, 1.0, 1.0, 1.0, 1.0, 1.0, 1.0, 1.0, 1.0, 1.0, 1.0, 1.0, 1.0, 1.0, 1.0, 1.0, 1.0, 1.0, 1.0, 1.0, 1.0, 1.0, 1.0, 1.0, 1.0, 1.0, 1.0, 1.0, 1.0, 1.0, 1.0, 1.0, 1.0, 1.0, 1.0, 1.0, 1.0, 1.0, 1.0, 1.0, 1.0, 1.0, 1.0, 1.0, 1.0, 1.0, 1.0, 1.0, 1.0, 1.0, 1.0, 1.0, 1.0, 1.0, 1.0, 1.0, 1.0, 1.0, 1.0, 1.0, 1.0, 1.0, 1.0, 1.0, 1.0, 1.0, 1.0, 1.0, 1.0, 1.0, 1.0, 1.0, 1.0, 1.0, 1.0, 1.0, 1.0, 1.0, 1.0, 1.0, 1.0, 1.0, 1.0, 1.0, 1.0, 1.0, 1.0, 1.0, 1.0, 1.0, 1.0, 1.0, 1.0, 1.0, 1.0, 1.0, 1.0, 1.0, 1.0, 1.0, 1.0, 1.0, 1.0, 1.0, 1.0, 1.0, 1.0, 1.0, 1.0, 1.0, 1.0, 1.0, 1.0, 1.0, 1.0, 1.0, 1.0, 1.0, 1.0, 1.0, 1.0, 1.0, 1.0, 1.0, 1.0, 1.0, 1.0, 1.0, 1.0, 1.0, 1.0, 1.0, 1.0, 1.0, 1.0, 1.0, 1.0, 1.0, 1.0, 1.0, 1.0, 1.0, 1.0, 1.0, 1.0, 1.0, 1.0, 1.0, 1.0, 1.0, 1.0, 1.0, 1.0, 1.0, 1.0, 1.0, 1.0, 1.0, 1.0, 1.0, 1.0, 1.0, 1.0, 1.0, 1.0, 1.0, 1.0, 1.0, 1.0, 1.0, 1.0, 1.0, 1.0, 1.0, 1.0, 1.0, 1.0, 1.0, 1.0, 1.0, 1.0, 1.0, 1.0, 1.0, 1.0, 1.0, 1.0, 1.0, 1.0, 1.0, 1.0, 1.0, 1.0, 1.0, 1.0, 1.0, 1.0, 1.0, 1.0, 1.0, 1.0, 1.0, 1.0, 1.0, 1.0, 1.0, 1.0, 1.0, 1.0, 1.0, 1.0, 1.0, 1.0, 1.0, 1.0, 1.0, 1.0, 1.0, 1.0, 1.0, 1.0, 1.0, 1.0, 1.0, 1.0, 1.0, 1.0, 1.0, 1.0, 1.0, 1.0, 1.0, 1.0, 1.0, 1.0, 1.0, 1.0, 1.0, 1.0, 1.0, 1.0, 1.0, 1.0, 1.0, 1.0, 1.0, 1.0, 1.0, 1.0, 1.0, 1.0, 1.0, 1.0, 1.0, 1.0, 1.0, 1.0, 1.0, 1.0, 1.0, 1.0, 1.0, 1.0, 1.0, 1.0, 1.0, 1.0, 1.0, 1.0, 1.0, 1.0, 1.0, 1.0, 1.0, 1.0, 1.0, 1.0, 1.0, 1.0, 1.0, 1.0, 1.0, 1.0, 1.0, 1.0, 1.0, 1.0, 1.0, 1.0, 1.0, 1.0, 1.0, 1.0, 1.0, 1.0, 1.0, 1.0, 1.0, 1.0, 1.0, 1.0, 1.0, 1.0, 1.0, 1.0, 1.0, 1.0, 1.0, 1.0, 1.0, 1.0, 1.0, 1.0, 1.0, 1.0, 1.0, 1.0, 1.0, 1.0, 1.0, 1.0, 1.0, 1.0, 1.0, 1.0, 1.0, 1.0, 1.0, 1.0, 1.0, 1.0, 1.0, 1.0, 1.0, 1.0, 1.0, 1.0, 1.0, 1.0, 1.0, 1.0, 1.0, 1.0, 1.0, 1.0, 1.0, 1.0, 1.0, 1.0, 1.0, 1.0, 1.0, 1.0, 1.0, 1.0, 1.0, 1.0, 1.0, 1.0, 1.0, 1.0, 1.0, 1.0, 1.0, 1.0, 1.0, 1.0, 1.0, 1.0, 1.0, 1.0, 1.0, 1.0, 1.0, 1.0, 1.0, 1.0, 1.0, 1.0, 1.0, 1.0, 1.0, 1.0, 1.0, 1.0, 1.0, 1.0, 1.0, 1.0, 1.0, 1.0, 1.0, 1.0, 1.0, 1.0, 1.0, 1.0, 1.0, 1.0, 1.0, 1.0, 1.0, 1.0, 1.0, 1.0, 1.0, 1.0, 1.0, 1.0, 1.0, 1.0, 1.0, 1.0, 1.0, 1.0, 1.0, 1.0, 1.0, 1.0, 1.0, 1.0, 1.0, 1.0, 1.0, 1.0, 1.0, 1.0, 1.0, 1.0, 1.0, 1.0, 1.0, 1.0, 1.0, 1.0, 1.0, 1.0, 1.0, 1.0, 1.0, 1.0, 1.0, 1.0, 1.0, 1.0, 1.0, 1.0, 1.0, 1.0, 1.0, 1.0, 1.0, 1.0, 1.0, 1.0, 1.0, 1.0, 1.0, 1.0, 1.0, 1.0, 1.0, 1.0, 1.0, 1.0, 1.0, 1.0, 1.0, 1.0, 1.0, 1.0, 1.0, 1.0, 1.0, 1.0, 1.0, 1.0, 1.0, 1.0, 1.0, 1.0, 1.0, 1.0, 1.0, 1.0, 1.0, 1.0, 1.0, 1.0, 1.0, 1.0, 1.0, 1.0, 1.0, 1.0, 1.0, 1.0, 1.0, 1.0, 1.0, 1.0, 1.0, 1.0, 1.0, 1.0, 1.0, 1.0, 1.0, 1.0, 1.0, 1.0, 1.0, 1.0, 1.0, 1.0, 1.0, 1.0, 1.0, 1.0, 1.0, 1.0, 1.0, 1.0, 1.0, 1.0, 1.0, 1.0, 1.0, 1.0, 1.0, 1.0, 1.0, 1.0, 1.0, 1.0, 1.0, 1.0, 1.0, 1.0, 1.0, 1.0, 1.0, 1.0, 1.0, 1.0, 1.0, 1.0, 1.0, 1.0, 1.0, 1.0, 1.0, 1.0, 1.0, 1.0, 1.0, 1.0, 1.0, 1.0, 1.0, 1.0, 1.0, 1.0, 1.0, 1.0, 1.0, 1.0, 1.0, 1.0, 1.0, 1.0, 1.0, 1.0, 1.0, 1.0, 1.0, 1.0, 1.0, 1.0, 1.0, 1.0, 1.0, 1.0, 1.0, 1.0, 1.0, 1.0, 1.0, 1.0, 1.0, 1.0, 1.0, 1.0, 1.0, 1.0, 1.0, 1.0, 1.0, 1.0, 1.0, 1.0, 1.0, 1.0, 1.0, 1.0, 1.0, 1.0, 1.0, 1.0, 1.0, 1.0, 1.0, 1.0, 1.0, 1.0, 1.0, 1.0, 1.0, 1.0, 1.0, 1.0, 1.0, 1.0, 1.0, 1.0, 1.0, 1.0, 1.0, 1.0, 1.0, 1.0, 1.0, 1.0, 1.0, 1.0, 1.0, 1.0, 1.0, 1.0, 1.0, 1.0, 1.0, 1.0, 1.0, 1.0, 1.0])
me_cylinder_003.use_remesh_preserve_volume = False
me_cylinder_003.use_remesh_preserve_attributes = False
me_cylinder_003.use_mirror_vertex_groups = False
me_cylinder_003.update()

# ---- objects
ob_camera = bpy.data.objects.new('Camera', cam_camera)
ob_petal1 = bpy.data.objects.new('petal1', me_cylinder_003)

# ---- transforms, parenting, visibility, modifiers, constraints
ob_camera.location = (7.481, -6.508, 5.344)
ob_camera.rotation_euler = (1.109, 0.0, 0.8149)
ob_camera.lock_rotations_4d = False
ob_camera.empty_display_type = 'ARROWS'
ob_camera.color = (0.0, 0.0, 0.0, 0.0)
ob_camera.display_type = 'WIRE'
ob_camera.lineart.crease_threshold = 0.0
ob_petal1.location = (0.0, 0.0, 0.0)
ob_petal1.scale = (0.9327, 0.8598, 1.0)
ob_petal1.lineart.crease_threshold = 0.0

# ---- collection membership
col_collection_1.objects.link(ob_camera)
col_collection_1.objects.link(ob_petal1)

# ---- scene / render settings (as saved in the file)
scene.camera = ob_camera
scene.frame_start = 1; scene.frame_end = 250; scene.frame_set(0)
scene.render.engine = 'BLENDER_EEVEE_NEXT'
scene.render.resolution_percentage = 50
scene.render.dither_intensity = 0.0
scene.cycles.use_denoising = False
scene.cycles.samples = 128
scene.cycles.sampling_pattern = 'TABULATED_SOBOL'
scene.cycles.use_adaptive_sampling = False
scene.cycles.use_light_tree = False
scene.cycles.blur_glossy = 0.0
scene.cycles.sample_clamp_indirect = 0.0
scene.view_settings.view_transform = 'Standard'
bpy.context.view_layer.update()

# ---- added for rendering (the .blend has no usable light): sun
light_auto_sun = bpy.data.lights.new('AutoSun', 'SUN')
light_auto_sun.energy = 3.0
light_auto_sun.angle = 0.0523599
ob_auto_sun = bpy.data.objects.new('AutoSun', light_auto_sun)
scene.collection.objects.link(ob_auto_sun)
ob_auto_sun.rotation_euler = (0.872665, 0.174533, 0.523599)
bpy.context.view_layer.update()
